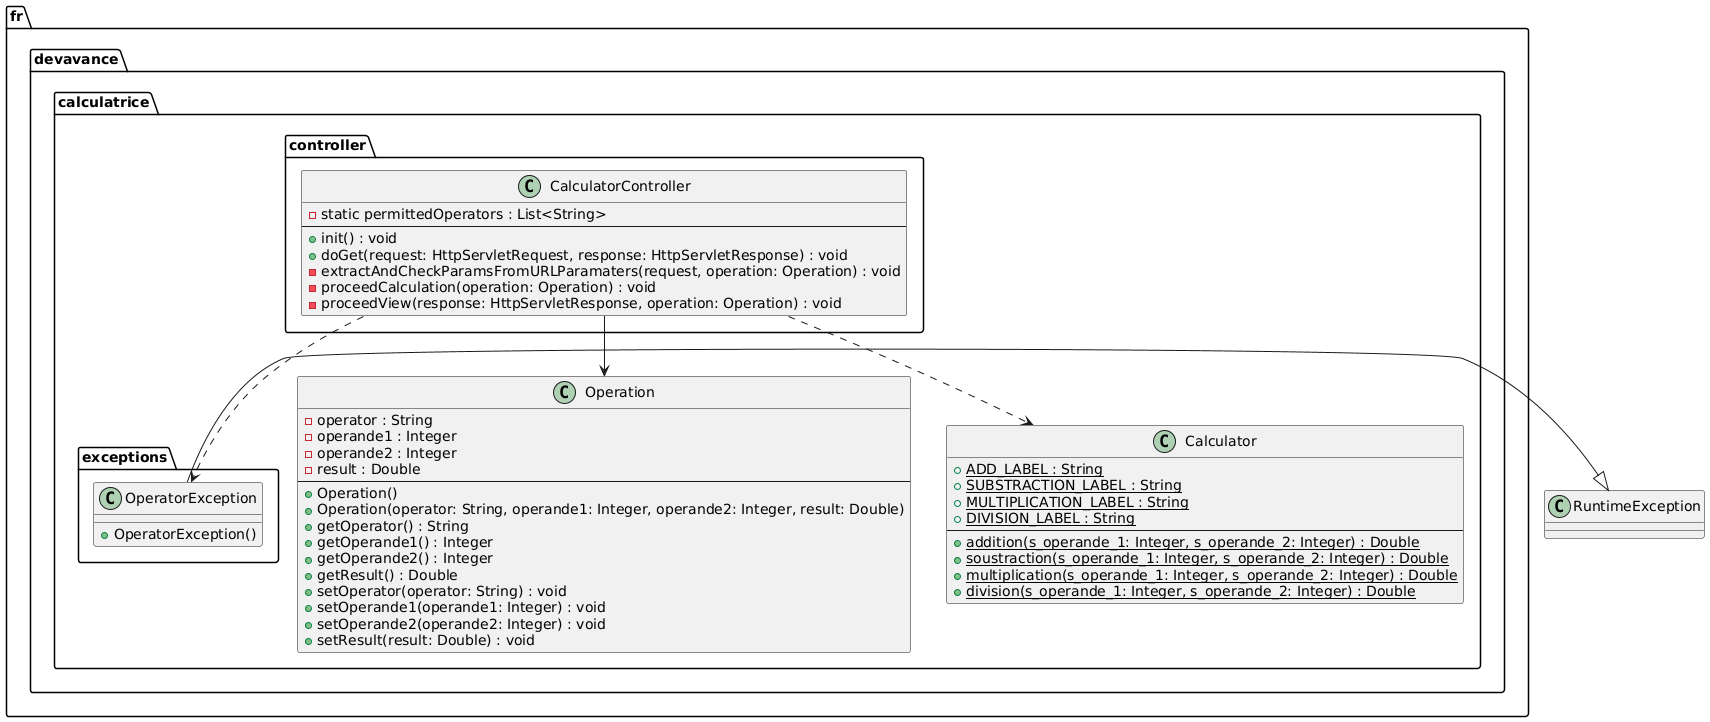

The diagram above was rendered by PlantUML. Its source (embedded in the PNG):
@startuml
package "fr.devavance.calculatrice.controller" {
    class CalculatorController {
        - static permittedOperators : List<String>
        --
        + init() : void
        + doGet(request: HttpServletRequest, response: HttpServletResponse) : void
        - extractAndCheckParamsFromURLParamaters(request, operation: Operation) : void
        - proceedCalculation(operation: Operation) : void
        - proceedView(response: HttpServletResponse, operation: Operation) : void
    }
}

package "fr.devavance.calculatrice" {
    class Operation {
        - operator : String
        - operande1 : Integer
        - operande2 : Integer
        - result : Double
        --
        + Operation()
        + Operation(operator: String, operande1: Integer, operande2: Integer, result: Double)
        + getOperator() : String
        + getOperande1() : Integer
        + getOperande2() : Integer
        + getResult() : Double
        + setOperator(operator: String) : void
        + setOperande1(operande1: Integer) : void
        + setOperande2(operande2: Integer) : void
        + setResult(result: Double) : void
    }

    class Calculator {
        {static} + ADD_LABEL : String
        {static} + SUBSTRACTION_LABEL : String
        {static} + MULTIPLICATION_LABEL : String
        {static} + DIVISION_LABEL : String
        --
        {static} + addition(s_operande_1: Integer, s_operande_2: Integer) : Double
        {static} + soustraction(s_operande_1: Integer, s_operande_2: Integer) : Double
        {static} + multiplication(s_operande_1: Integer, s_operande_2: Integer) : Double
        {static} + division(s_operande_1: Integer, s_operande_2: Integer) : Double
    }
}

package "fr.devavance.calculatrice.exceptions" {
    class OperatorException {
        + OperatorException()
    }
}

OperatorException -|> RuntimeException
CalculatorController --> Operation
CalculatorController ..> Calculator
CalculatorController ..> OperatorException
@enduml